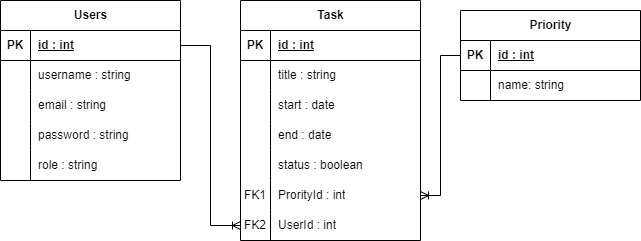

The diagram above was exported from draw.io. Its source (the exported page's mxGraphModel, read from the mxfile embedded in the PNG):
<mxGraphModel dx="1434" dy="788" grid="1" gridSize="10" guides="1" tooltips="1" connect="1" arrows="1" fold="1" page="1" pageScale="1" pageWidth="827" pageHeight="1169" math="0" shadow="0">
  <root>
    <mxCell id="0" />
    <mxCell id="1" parent="0" />
    <mxCell id="vQ56pP8-gv3_vaUnqCs8-33" value="Users" style="shape=table;startSize=30;container=1;collapsible=1;childLayout=tableLayout;fixedRows=1;rowLines=0;fontStyle=1;align=center;resizeLast=1;html=1;" vertex="1" parent="1">
      <mxGeometry x="80" y="200" width="180" height="180" as="geometry" />
    </mxCell>
    <mxCell id="vQ56pP8-gv3_vaUnqCs8-34" value="" style="shape=tableRow;horizontal=0;startSize=0;swimlaneHead=0;swimlaneBody=0;fillColor=none;collapsible=0;dropTarget=0;points=[[0,0.5],[1,0.5]];portConstraint=eastwest;top=0;left=0;right=0;bottom=1;" vertex="1" parent="vQ56pP8-gv3_vaUnqCs8-33">
      <mxGeometry y="30" width="180" height="30" as="geometry" />
    </mxCell>
    <mxCell id="vQ56pP8-gv3_vaUnqCs8-35" value="PK" style="shape=partialRectangle;connectable=0;fillColor=none;top=0;left=0;bottom=0;right=0;fontStyle=1;overflow=hidden;whiteSpace=wrap;html=1;" vertex="1" parent="vQ56pP8-gv3_vaUnqCs8-34">
      <mxGeometry width="30" height="30" as="geometry">
        <mxRectangle width="30" height="30" as="alternateBounds" />
      </mxGeometry>
    </mxCell>
    <mxCell id="vQ56pP8-gv3_vaUnqCs8-36" value="id : int" style="shape=partialRectangle;connectable=0;fillColor=none;top=0;left=0;bottom=0;right=0;align=left;spacingLeft=6;fontStyle=5;overflow=hidden;whiteSpace=wrap;html=1;" vertex="1" parent="vQ56pP8-gv3_vaUnqCs8-34">
      <mxGeometry x="30" width="150" height="30" as="geometry">
        <mxRectangle width="150" height="30" as="alternateBounds" />
      </mxGeometry>
    </mxCell>
    <mxCell id="vQ56pP8-gv3_vaUnqCs8-37" value="" style="shape=tableRow;horizontal=0;startSize=0;swimlaneHead=0;swimlaneBody=0;fillColor=none;collapsible=0;dropTarget=0;points=[[0,0.5],[1,0.5]];portConstraint=eastwest;top=0;left=0;right=0;bottom=0;" vertex="1" parent="vQ56pP8-gv3_vaUnqCs8-33">
      <mxGeometry y="60" width="180" height="30" as="geometry" />
    </mxCell>
    <mxCell id="vQ56pP8-gv3_vaUnqCs8-38" value="" style="shape=partialRectangle;connectable=0;fillColor=none;top=0;left=0;bottom=0;right=0;editable=1;overflow=hidden;whiteSpace=wrap;html=1;" vertex="1" parent="vQ56pP8-gv3_vaUnqCs8-37">
      <mxGeometry width="30" height="30" as="geometry">
        <mxRectangle width="30" height="30" as="alternateBounds" />
      </mxGeometry>
    </mxCell>
    <mxCell id="vQ56pP8-gv3_vaUnqCs8-39" value="username : string" style="shape=partialRectangle;connectable=0;fillColor=none;top=0;left=0;bottom=0;right=0;align=left;spacingLeft=6;overflow=hidden;whiteSpace=wrap;html=1;" vertex="1" parent="vQ56pP8-gv3_vaUnqCs8-37">
      <mxGeometry x="30" width="150" height="30" as="geometry">
        <mxRectangle width="150" height="30" as="alternateBounds" />
      </mxGeometry>
    </mxCell>
    <mxCell id="vQ56pP8-gv3_vaUnqCs8-40" value="" style="shape=tableRow;horizontal=0;startSize=0;swimlaneHead=0;swimlaneBody=0;fillColor=none;collapsible=0;dropTarget=0;points=[[0,0.5],[1,0.5]];portConstraint=eastwest;top=0;left=0;right=0;bottom=0;" vertex="1" parent="vQ56pP8-gv3_vaUnqCs8-33">
      <mxGeometry y="90" width="180" height="30" as="geometry" />
    </mxCell>
    <mxCell id="vQ56pP8-gv3_vaUnqCs8-41" value="" style="shape=partialRectangle;connectable=0;fillColor=none;top=0;left=0;bottom=0;right=0;editable=1;overflow=hidden;whiteSpace=wrap;html=1;" vertex="1" parent="vQ56pP8-gv3_vaUnqCs8-40">
      <mxGeometry width="30" height="30" as="geometry">
        <mxRectangle width="30" height="30" as="alternateBounds" />
      </mxGeometry>
    </mxCell>
    <mxCell id="vQ56pP8-gv3_vaUnqCs8-42" value="email : string" style="shape=partialRectangle;connectable=0;fillColor=none;top=0;left=0;bottom=0;right=0;align=left;spacingLeft=6;overflow=hidden;whiteSpace=wrap;html=1;" vertex="1" parent="vQ56pP8-gv3_vaUnqCs8-40">
      <mxGeometry x="30" width="150" height="30" as="geometry">
        <mxRectangle width="150" height="30" as="alternateBounds" />
      </mxGeometry>
    </mxCell>
    <mxCell id="vQ56pP8-gv3_vaUnqCs8-43" value="" style="shape=tableRow;horizontal=0;startSize=0;swimlaneHead=0;swimlaneBody=0;fillColor=none;collapsible=0;dropTarget=0;points=[[0,0.5],[1,0.5]];portConstraint=eastwest;top=0;left=0;right=0;bottom=0;" vertex="1" parent="vQ56pP8-gv3_vaUnqCs8-33">
      <mxGeometry y="120" width="180" height="30" as="geometry" />
    </mxCell>
    <mxCell id="vQ56pP8-gv3_vaUnqCs8-44" value="" style="shape=partialRectangle;connectable=0;fillColor=none;top=0;left=0;bottom=0;right=0;editable=1;overflow=hidden;whiteSpace=wrap;html=1;" vertex="1" parent="vQ56pP8-gv3_vaUnqCs8-43">
      <mxGeometry width="30" height="30" as="geometry">
        <mxRectangle width="30" height="30" as="alternateBounds" />
      </mxGeometry>
    </mxCell>
    <mxCell id="vQ56pP8-gv3_vaUnqCs8-45" value="password : string" style="shape=partialRectangle;connectable=0;fillColor=none;top=0;left=0;bottom=0;right=0;align=left;spacingLeft=6;overflow=hidden;whiteSpace=wrap;html=1;" vertex="1" parent="vQ56pP8-gv3_vaUnqCs8-43">
      <mxGeometry x="30" width="150" height="30" as="geometry">
        <mxRectangle width="150" height="30" as="alternateBounds" />
      </mxGeometry>
    </mxCell>
    <mxCell id="vQ56pP8-gv3_vaUnqCs8-46" value="" style="shape=tableRow;horizontal=0;startSize=0;swimlaneHead=0;swimlaneBody=0;fillColor=none;collapsible=0;dropTarget=0;points=[[0,0.5],[1,0.5]];portConstraint=eastwest;top=0;left=0;right=0;bottom=0;" vertex="1" parent="vQ56pP8-gv3_vaUnqCs8-33">
      <mxGeometry y="150" width="180" height="30" as="geometry" />
    </mxCell>
    <mxCell id="vQ56pP8-gv3_vaUnqCs8-47" value="" style="shape=partialRectangle;connectable=0;fillColor=none;top=0;left=0;bottom=0;right=0;editable=1;overflow=hidden;whiteSpace=wrap;html=1;" vertex="1" parent="vQ56pP8-gv3_vaUnqCs8-46">
      <mxGeometry width="30" height="30" as="geometry">
        <mxRectangle width="30" height="30" as="alternateBounds" />
      </mxGeometry>
    </mxCell>
    <mxCell id="vQ56pP8-gv3_vaUnqCs8-48" value="role : string" style="shape=partialRectangle;connectable=0;fillColor=none;top=0;left=0;bottom=0;right=0;align=left;spacingLeft=6;overflow=hidden;whiteSpace=wrap;html=1;" vertex="1" parent="vQ56pP8-gv3_vaUnqCs8-46">
      <mxGeometry x="30" width="150" height="30" as="geometry">
        <mxRectangle width="150" height="30" as="alternateBounds" />
      </mxGeometry>
    </mxCell>
    <mxCell id="vQ56pP8-gv3_vaUnqCs8-49" value="Task" style="shape=table;startSize=30;container=1;collapsible=1;childLayout=tableLayout;fixedRows=1;rowLines=0;fontStyle=1;align=center;resizeLast=1;html=1;" vertex="1" parent="1">
      <mxGeometry x="320" y="200" width="180" height="240" as="geometry" />
    </mxCell>
    <mxCell id="vQ56pP8-gv3_vaUnqCs8-50" value="" style="shape=tableRow;horizontal=0;startSize=0;swimlaneHead=0;swimlaneBody=0;fillColor=none;collapsible=0;dropTarget=0;points=[[0,0.5],[1,0.5]];portConstraint=eastwest;top=0;left=0;right=0;bottom=1;" vertex="1" parent="vQ56pP8-gv3_vaUnqCs8-49">
      <mxGeometry y="30" width="180" height="30" as="geometry" />
    </mxCell>
    <mxCell id="vQ56pP8-gv3_vaUnqCs8-51" value="PK" style="shape=partialRectangle;connectable=0;fillColor=none;top=0;left=0;bottom=0;right=0;fontStyle=1;overflow=hidden;whiteSpace=wrap;html=1;" vertex="1" parent="vQ56pP8-gv3_vaUnqCs8-50">
      <mxGeometry width="30" height="30" as="geometry">
        <mxRectangle width="30" height="30" as="alternateBounds" />
      </mxGeometry>
    </mxCell>
    <mxCell id="vQ56pP8-gv3_vaUnqCs8-52" value="id : int" style="shape=partialRectangle;connectable=0;fillColor=none;top=0;left=0;bottom=0;right=0;align=left;spacingLeft=6;fontStyle=5;overflow=hidden;whiteSpace=wrap;html=1;" vertex="1" parent="vQ56pP8-gv3_vaUnqCs8-50">
      <mxGeometry x="30" width="150" height="30" as="geometry">
        <mxRectangle width="150" height="30" as="alternateBounds" />
      </mxGeometry>
    </mxCell>
    <mxCell id="vQ56pP8-gv3_vaUnqCs8-53" value="" style="shape=tableRow;horizontal=0;startSize=0;swimlaneHead=0;swimlaneBody=0;fillColor=none;collapsible=0;dropTarget=0;points=[[0,0.5],[1,0.5]];portConstraint=eastwest;top=0;left=0;right=0;bottom=0;" vertex="1" parent="vQ56pP8-gv3_vaUnqCs8-49">
      <mxGeometry y="60" width="180" height="30" as="geometry" />
    </mxCell>
    <mxCell id="vQ56pP8-gv3_vaUnqCs8-54" value="" style="shape=partialRectangle;connectable=0;fillColor=none;top=0;left=0;bottom=0;right=0;editable=1;overflow=hidden;whiteSpace=wrap;html=1;" vertex="1" parent="vQ56pP8-gv3_vaUnqCs8-53">
      <mxGeometry width="30" height="30" as="geometry">
        <mxRectangle width="30" height="30" as="alternateBounds" />
      </mxGeometry>
    </mxCell>
    <mxCell id="vQ56pP8-gv3_vaUnqCs8-55" value="title : string" style="shape=partialRectangle;connectable=0;fillColor=none;top=0;left=0;bottom=0;right=0;align=left;spacingLeft=6;overflow=hidden;whiteSpace=wrap;html=1;" vertex="1" parent="vQ56pP8-gv3_vaUnqCs8-53">
      <mxGeometry x="30" width="150" height="30" as="geometry">
        <mxRectangle width="150" height="30" as="alternateBounds" />
      </mxGeometry>
    </mxCell>
    <mxCell id="vQ56pP8-gv3_vaUnqCs8-56" value="" style="shape=tableRow;horizontal=0;startSize=0;swimlaneHead=0;swimlaneBody=0;fillColor=none;collapsible=0;dropTarget=0;points=[[0,0.5],[1,0.5]];portConstraint=eastwest;top=0;left=0;right=0;bottom=0;" vertex="1" parent="vQ56pP8-gv3_vaUnqCs8-49">
      <mxGeometry y="90" width="180" height="30" as="geometry" />
    </mxCell>
    <mxCell id="vQ56pP8-gv3_vaUnqCs8-57" value="" style="shape=partialRectangle;connectable=0;fillColor=none;top=0;left=0;bottom=0;right=0;editable=1;overflow=hidden;whiteSpace=wrap;html=1;" vertex="1" parent="vQ56pP8-gv3_vaUnqCs8-56">
      <mxGeometry width="30" height="30" as="geometry">
        <mxRectangle width="30" height="30" as="alternateBounds" />
      </mxGeometry>
    </mxCell>
    <mxCell id="vQ56pP8-gv3_vaUnqCs8-58" value="start : date" style="shape=partialRectangle;connectable=0;fillColor=none;top=0;left=0;bottom=0;right=0;align=left;spacingLeft=6;overflow=hidden;whiteSpace=wrap;html=1;" vertex="1" parent="vQ56pP8-gv3_vaUnqCs8-56">
      <mxGeometry x="30" width="150" height="30" as="geometry">
        <mxRectangle width="150" height="30" as="alternateBounds" />
      </mxGeometry>
    </mxCell>
    <mxCell id="vQ56pP8-gv3_vaUnqCs8-59" value="" style="shape=tableRow;horizontal=0;startSize=0;swimlaneHead=0;swimlaneBody=0;fillColor=none;collapsible=0;dropTarget=0;points=[[0,0.5],[1,0.5]];portConstraint=eastwest;top=0;left=0;right=0;bottom=0;" vertex="1" parent="vQ56pP8-gv3_vaUnqCs8-49">
      <mxGeometry y="120" width="180" height="30" as="geometry" />
    </mxCell>
    <mxCell id="vQ56pP8-gv3_vaUnqCs8-60" value="" style="shape=partialRectangle;connectable=0;fillColor=none;top=0;left=0;bottom=0;right=0;editable=1;overflow=hidden;whiteSpace=wrap;html=1;" vertex="1" parent="vQ56pP8-gv3_vaUnqCs8-59">
      <mxGeometry width="30" height="30" as="geometry">
        <mxRectangle width="30" height="30" as="alternateBounds" />
      </mxGeometry>
    </mxCell>
    <mxCell id="vQ56pP8-gv3_vaUnqCs8-61" value="end : date" style="shape=partialRectangle;connectable=0;fillColor=none;top=0;left=0;bottom=0;right=0;align=left;spacingLeft=6;overflow=hidden;whiteSpace=wrap;html=1;" vertex="1" parent="vQ56pP8-gv3_vaUnqCs8-59">
      <mxGeometry x="30" width="150" height="30" as="geometry">
        <mxRectangle width="150" height="30" as="alternateBounds" />
      </mxGeometry>
    </mxCell>
    <mxCell id="vQ56pP8-gv3_vaUnqCs8-62" value="" style="shape=tableRow;horizontal=0;startSize=0;swimlaneHead=0;swimlaneBody=0;fillColor=none;collapsible=0;dropTarget=0;points=[[0,0.5],[1,0.5]];portConstraint=eastwest;top=0;left=0;right=0;bottom=0;" vertex="1" parent="vQ56pP8-gv3_vaUnqCs8-49">
      <mxGeometry y="150" width="180" height="30" as="geometry" />
    </mxCell>
    <mxCell id="vQ56pP8-gv3_vaUnqCs8-63" value="" style="shape=partialRectangle;connectable=0;fillColor=none;top=0;left=0;bottom=0;right=0;editable=1;overflow=hidden;whiteSpace=wrap;html=1;" vertex="1" parent="vQ56pP8-gv3_vaUnqCs8-62">
      <mxGeometry width="30" height="30" as="geometry">
        <mxRectangle width="30" height="30" as="alternateBounds" />
      </mxGeometry>
    </mxCell>
    <mxCell id="vQ56pP8-gv3_vaUnqCs8-64" value="status : boolean" style="shape=partialRectangle;connectable=0;fillColor=none;top=0;left=0;bottom=0;right=0;align=left;spacingLeft=6;overflow=hidden;whiteSpace=wrap;html=1;" vertex="1" parent="vQ56pP8-gv3_vaUnqCs8-62">
      <mxGeometry x="30" width="150" height="30" as="geometry">
        <mxRectangle width="150" height="30" as="alternateBounds" />
      </mxGeometry>
    </mxCell>
    <mxCell id="vQ56pP8-gv3_vaUnqCs8-65" value="" style="shape=tableRow;horizontal=0;startSize=0;swimlaneHead=0;swimlaneBody=0;fillColor=none;collapsible=0;dropTarget=0;points=[[0,0.5],[1,0.5]];portConstraint=eastwest;top=0;left=0;right=0;bottom=0;" vertex="1" parent="vQ56pP8-gv3_vaUnqCs8-49">
      <mxGeometry y="180" width="180" height="30" as="geometry" />
    </mxCell>
    <mxCell id="vQ56pP8-gv3_vaUnqCs8-66" value="FK1" style="shape=partialRectangle;connectable=0;fillColor=none;top=0;left=0;bottom=0;right=0;editable=1;overflow=hidden;whiteSpace=wrap;html=1;" vertex="1" parent="vQ56pP8-gv3_vaUnqCs8-65">
      <mxGeometry width="30" height="30" as="geometry">
        <mxRectangle width="30" height="30" as="alternateBounds" />
      </mxGeometry>
    </mxCell>
    <mxCell id="vQ56pP8-gv3_vaUnqCs8-67" value="ProrityId : int" style="shape=partialRectangle;connectable=0;fillColor=none;top=0;left=0;bottom=0;right=0;align=left;spacingLeft=6;overflow=hidden;whiteSpace=wrap;html=1;" vertex="1" parent="vQ56pP8-gv3_vaUnqCs8-65">
      <mxGeometry x="30" width="150" height="30" as="geometry">
        <mxRectangle width="150" height="30" as="alternateBounds" />
      </mxGeometry>
    </mxCell>
    <mxCell id="vQ56pP8-gv3_vaUnqCs8-68" value="" style="shape=tableRow;horizontal=0;startSize=0;swimlaneHead=0;swimlaneBody=0;fillColor=none;collapsible=0;dropTarget=0;points=[[0,0.5],[1,0.5]];portConstraint=eastwest;top=0;left=0;right=0;bottom=0;" vertex="1" parent="vQ56pP8-gv3_vaUnqCs8-49">
      <mxGeometry y="210" width="180" height="30" as="geometry" />
    </mxCell>
    <mxCell id="vQ56pP8-gv3_vaUnqCs8-69" value="FK2" style="shape=partialRectangle;connectable=0;fillColor=none;top=0;left=0;bottom=0;right=0;editable=1;overflow=hidden;whiteSpace=wrap;html=1;" vertex="1" parent="vQ56pP8-gv3_vaUnqCs8-68">
      <mxGeometry width="30" height="30" as="geometry">
        <mxRectangle width="30" height="30" as="alternateBounds" />
      </mxGeometry>
    </mxCell>
    <mxCell id="vQ56pP8-gv3_vaUnqCs8-70" value="UserId : int" style="shape=partialRectangle;connectable=0;fillColor=none;top=0;left=0;bottom=0;right=0;align=left;spacingLeft=6;overflow=hidden;whiteSpace=wrap;html=1;" vertex="1" parent="vQ56pP8-gv3_vaUnqCs8-68">
      <mxGeometry x="30" width="150" height="30" as="geometry">
        <mxRectangle width="150" height="30" as="alternateBounds" />
      </mxGeometry>
    </mxCell>
    <mxCell id="vQ56pP8-gv3_vaUnqCs8-71" value="" style="edgeStyle=orthogonalEdgeStyle;fontSize=12;html=1;endArrow=ERoneToMany;rounded=0;exitX=1;exitY=0.5;exitDx=0;exitDy=0;entryX=0;entryY=0.5;entryDx=0;entryDy=0;" edge="1" parent="1" source="vQ56pP8-gv3_vaUnqCs8-34" target="vQ56pP8-gv3_vaUnqCs8-68">
      <mxGeometry width="100" height="100" relative="1" as="geometry">
        <mxPoint x="360" y="460" as="sourcePoint" />
        <mxPoint x="460" y="360" as="targetPoint" />
      </mxGeometry>
    </mxCell>
    <mxCell id="vQ56pP8-gv3_vaUnqCs8-72" value="Priority" style="shape=table;startSize=30;container=1;collapsible=1;childLayout=tableLayout;fixedRows=1;rowLines=0;fontStyle=1;align=center;resizeLast=1;html=1;" vertex="1" parent="1">
      <mxGeometry x="540" y="210" width="180" height="90" as="geometry" />
    </mxCell>
    <mxCell id="vQ56pP8-gv3_vaUnqCs8-73" value="" style="shape=tableRow;horizontal=0;startSize=0;swimlaneHead=0;swimlaneBody=0;fillColor=none;collapsible=0;dropTarget=0;points=[[0,0.5],[1,0.5]];portConstraint=eastwest;top=0;left=0;right=0;bottom=1;" vertex="1" parent="vQ56pP8-gv3_vaUnqCs8-72">
      <mxGeometry y="30" width="180" height="30" as="geometry" />
    </mxCell>
    <mxCell id="vQ56pP8-gv3_vaUnqCs8-74" value="PK" style="shape=partialRectangle;connectable=0;fillColor=none;top=0;left=0;bottom=0;right=0;fontStyle=1;overflow=hidden;whiteSpace=wrap;html=1;" vertex="1" parent="vQ56pP8-gv3_vaUnqCs8-73">
      <mxGeometry width="30" height="30" as="geometry">
        <mxRectangle width="30" height="30" as="alternateBounds" />
      </mxGeometry>
    </mxCell>
    <mxCell id="vQ56pP8-gv3_vaUnqCs8-75" value="id : int" style="shape=partialRectangle;connectable=0;fillColor=none;top=0;left=0;bottom=0;right=0;align=left;spacingLeft=6;fontStyle=5;overflow=hidden;whiteSpace=wrap;html=1;" vertex="1" parent="vQ56pP8-gv3_vaUnqCs8-73">
      <mxGeometry x="30" width="150" height="30" as="geometry">
        <mxRectangle width="150" height="30" as="alternateBounds" />
      </mxGeometry>
    </mxCell>
    <mxCell id="vQ56pP8-gv3_vaUnqCs8-76" value="" style="shape=tableRow;horizontal=0;startSize=0;swimlaneHead=0;swimlaneBody=0;fillColor=none;collapsible=0;dropTarget=0;points=[[0,0.5],[1,0.5]];portConstraint=eastwest;top=0;left=0;right=0;bottom=0;" vertex="1" parent="vQ56pP8-gv3_vaUnqCs8-72">
      <mxGeometry y="60" width="180" height="30" as="geometry" />
    </mxCell>
    <mxCell id="vQ56pP8-gv3_vaUnqCs8-77" value="" style="shape=partialRectangle;connectable=0;fillColor=none;top=0;left=0;bottom=0;right=0;editable=1;overflow=hidden;whiteSpace=wrap;html=1;" vertex="1" parent="vQ56pP8-gv3_vaUnqCs8-76">
      <mxGeometry width="30" height="30" as="geometry">
        <mxRectangle width="30" height="30" as="alternateBounds" />
      </mxGeometry>
    </mxCell>
    <mxCell id="vQ56pP8-gv3_vaUnqCs8-78" value="name: string" style="shape=partialRectangle;connectable=0;fillColor=none;top=0;left=0;bottom=0;right=0;align=left;spacingLeft=6;overflow=hidden;whiteSpace=wrap;html=1;" vertex="1" parent="vQ56pP8-gv3_vaUnqCs8-76">
      <mxGeometry x="30" width="150" height="30" as="geometry">
        <mxRectangle width="150" height="30" as="alternateBounds" />
      </mxGeometry>
    </mxCell>
    <mxCell id="vQ56pP8-gv3_vaUnqCs8-93" value="" style="edgeStyle=orthogonalEdgeStyle;fontSize=12;html=1;endArrow=ERoneToMany;rounded=0;entryX=1;entryY=0.5;entryDx=0;entryDy=0;exitX=0;exitY=0.5;exitDx=0;exitDy=0;" edge="1" parent="1" source="vQ56pP8-gv3_vaUnqCs8-73" target="vQ56pP8-gv3_vaUnqCs8-65">
      <mxGeometry width="100" height="100" relative="1" as="geometry">
        <mxPoint x="370" y="450" as="sourcePoint" />
        <mxPoint x="460" y="360" as="targetPoint" />
      </mxGeometry>
    </mxCell>
  </root>
</mxGraphModel>